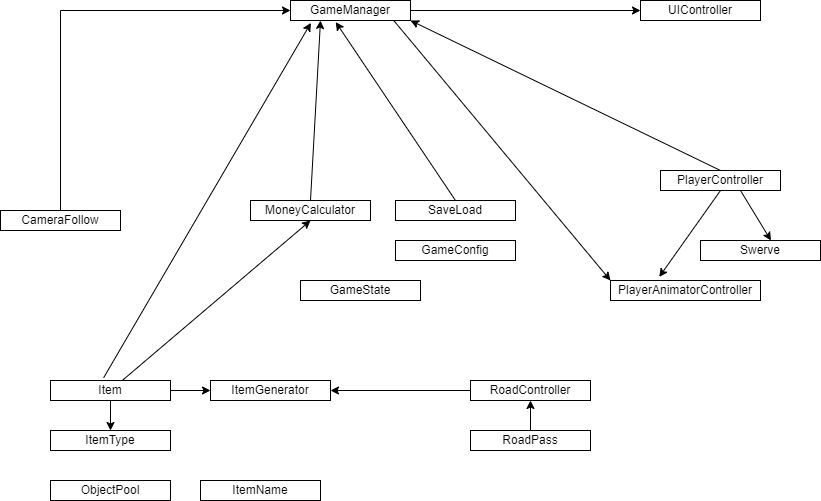

The diagram above was exported from draw.io. Its source (the exported page's mxGraphModel, read from the mxfile embedded in the PNG):
<mxGraphModel dx="1038" dy="578" grid="1" gridSize="10" guides="1" tooltips="1" connect="1" arrows="1" fold="1" page="1" pageScale="1" pageWidth="850" pageHeight="1100" math="0" shadow="0">
  <root>
    <mxCell id="0" />
    <mxCell id="1" parent="0" />
    <mxCell id="MiJ4ID7ypE9egmrEdkIm-1" value="CameraFollow" style="rounded=0;whiteSpace=wrap;html=1;" vertex="1" parent="1">
      <mxGeometry x="20" y="260" width="120" height="20" as="geometry" />
    </mxCell>
    <mxCell id="MiJ4ID7ypE9egmrEdkIm-2" value="GameManager" style="rounded=0;whiteSpace=wrap;html=1;" vertex="1" parent="1">
      <mxGeometry x="310" y="50" width="120" height="20" as="geometry" />
    </mxCell>
    <mxCell id="MiJ4ID7ypE9egmrEdkIm-4" value="GameState" style="rounded=0;whiteSpace=wrap;html=1;" vertex="1" parent="1">
      <mxGeometry x="320" y="330" width="120" height="20" as="geometry" />
    </mxCell>
    <mxCell id="MiJ4ID7ypE9egmrEdkIm-5" value="MoneyCalculator" style="rounded=0;whiteSpace=wrap;html=1;" vertex="1" parent="1">
      <mxGeometry x="270" y="250" width="120" height="20" as="geometry" />
    </mxCell>
    <mxCell id="MiJ4ID7ypE9egmrEdkIm-6" value="SaveLoad" style="rounded=0;whiteSpace=wrap;html=1;" vertex="1" parent="1">
      <mxGeometry x="415" y="250" width="120" height="20" as="geometry" />
    </mxCell>
    <mxCell id="MiJ4ID7ypE9egmrEdkIm-7" value="UIController" style="rounded=0;whiteSpace=wrap;html=1;" vertex="1" parent="1">
      <mxGeometry x="660" y="50" width="120" height="20" as="geometry" />
    </mxCell>
    <mxCell id="MiJ4ID7ypE9egmrEdkIm-9" value="" style="endArrow=classic;html=1;rounded=0;entryX=0;entryY=0.5;entryDx=0;entryDy=0;" edge="1" parent="1" source="MiJ4ID7ypE9egmrEdkIm-2" target="MiJ4ID7ypE9egmrEdkIm-7">
      <mxGeometry width="50" height="50" relative="1" as="geometry">
        <mxPoint x="330" y="110" as="sourcePoint" />
        <mxPoint x="250" y="100" as="targetPoint" />
      </mxGeometry>
    </mxCell>
    <mxCell id="MiJ4ID7ypE9egmrEdkIm-10" value="GameConfig" style="rounded=0;whiteSpace=wrap;html=1;" vertex="1" parent="1">
      <mxGeometry x="415" y="290" width="120" height="20" as="geometry" />
    </mxCell>
    <mxCell id="MiJ4ID7ypE9egmrEdkIm-11" value="RoadPass" style="rounded=0;whiteSpace=wrap;html=1;" vertex="1" parent="1">
      <mxGeometry x="490" y="480" width="120" height="20" as="geometry" />
    </mxCell>
    <mxCell id="MiJ4ID7ypE9egmrEdkIm-12" value="RoadController" style="rounded=0;whiteSpace=wrap;html=1;" vertex="1" parent="1">
      <mxGeometry x="490" y="430" width="120" height="20" as="geometry" />
    </mxCell>
    <mxCell id="MiJ4ID7ypE9egmrEdkIm-13" value="PlayerController" style="rounded=0;whiteSpace=wrap;html=1;" vertex="1" parent="1">
      <mxGeometry x="680" y="220" width="120" height="20" as="geometry" />
    </mxCell>
    <mxCell id="MiJ4ID7ypE9egmrEdkIm-14" value="Swerve" style="rounded=0;whiteSpace=wrap;html=1;" vertex="1" parent="1">
      <mxGeometry x="720" y="290" width="120" height="20" as="geometry" />
    </mxCell>
    <mxCell id="MiJ4ID7ypE9egmrEdkIm-16" value="ItemGenerator" style="rounded=0;whiteSpace=wrap;html=1;" vertex="1" parent="1">
      <mxGeometry x="230" y="430" width="120" height="20" as="geometry" />
    </mxCell>
    <mxCell id="MiJ4ID7ypE9egmrEdkIm-17" value="Item" style="rounded=0;whiteSpace=wrap;html=1;" vertex="1" parent="1">
      <mxGeometry x="70" y="430" width="120" height="20" as="geometry" />
    </mxCell>
    <mxCell id="MiJ4ID7ypE9egmrEdkIm-18" value="ItemName" style="rounded=0;whiteSpace=wrap;html=1;" vertex="1" parent="1">
      <mxGeometry x="220" y="530" width="120" height="20" as="geometry" />
    </mxCell>
    <mxCell id="MiJ4ID7ypE9egmrEdkIm-19" value="ItemType" style="rounded=0;whiteSpace=wrap;html=1;" vertex="1" parent="1">
      <mxGeometry x="70" y="480" width="120" height="20" as="geometry" />
    </mxCell>
    <mxCell id="MiJ4ID7ypE9egmrEdkIm-20" value="ObjectPool" style="rounded=0;whiteSpace=wrap;html=1;" vertex="1" parent="1">
      <mxGeometry x="70" y="530" width="120" height="20" as="geometry" />
    </mxCell>
    <mxCell id="MiJ4ID7ypE9egmrEdkIm-22" value="" style="endArrow=classic;html=1;rounded=0;exitX=0.863;exitY=1.02;exitDx=0;exitDy=0;exitPerimeter=0;entryX=0;entryY=0;entryDx=0;entryDy=0;" edge="1" parent="1" source="MiJ4ID7ypE9egmrEdkIm-2" target="MiJ4ID7ypE9egmrEdkIm-23">
      <mxGeometry width="50" height="50" relative="1" as="geometry">
        <mxPoint x="220" y="160" as="sourcePoint" />
        <mxPoint x="440" y="110" as="targetPoint" />
      </mxGeometry>
    </mxCell>
    <mxCell id="MiJ4ID7ypE9egmrEdkIm-23" value="PlayerAnimatorController" style="rounded=0;whiteSpace=wrap;html=1;" vertex="1" parent="1">
      <mxGeometry x="630" y="330" width="150" height="20" as="geometry" />
    </mxCell>
    <mxCell id="MiJ4ID7ypE9egmrEdkIm-26" value="" style="endArrow=classic;html=1;rounded=0;entryX=0;entryY=0.5;entryDx=0;entryDy=0;exitX=0.5;exitY=0;exitDx=0;exitDy=0;" edge="1" parent="1" source="MiJ4ID7ypE9egmrEdkIm-1" target="MiJ4ID7ypE9egmrEdkIm-2">
      <mxGeometry width="50" height="50" relative="1" as="geometry">
        <mxPoint x="100" y="140" as="sourcePoint" />
        <mxPoint x="150" y="90" as="targetPoint" />
        <Array as="points">
          <mxPoint x="80" y="60" />
        </Array>
      </mxGeometry>
    </mxCell>
    <mxCell id="MiJ4ID7ypE9egmrEdkIm-27" value="" style="endArrow=classic;html=1;rounded=0;exitX=0.5;exitY=0;exitDx=0;exitDy=0;entryX=0.25;entryY=1;entryDx=0;entryDy=0;" edge="1" parent="1" source="MiJ4ID7ypE9egmrEdkIm-5" target="MiJ4ID7ypE9egmrEdkIm-2">
      <mxGeometry width="50" height="50" relative="1" as="geometry">
        <mxPoint x="560" y="180" as="sourcePoint" />
        <mxPoint x="370" y="70" as="targetPoint" />
      </mxGeometry>
    </mxCell>
    <mxCell id="MiJ4ID7ypE9egmrEdkIm-29" value="" style="endArrow=classic;html=1;rounded=0;exitX=0.5;exitY=0;exitDx=0;exitDy=0;entryX=0.377;entryY=1.08;entryDx=0;entryDy=0;entryPerimeter=0;" edge="1" parent="1" source="MiJ4ID7ypE9egmrEdkIm-6" target="MiJ4ID7ypE9egmrEdkIm-2">
      <mxGeometry width="50" height="50" relative="1" as="geometry">
        <mxPoint x="540" y="240" as="sourcePoint" />
        <mxPoint x="590" y="190" as="targetPoint" />
      </mxGeometry>
    </mxCell>
    <mxCell id="MiJ4ID7ypE9egmrEdkIm-32" value="" style="endArrow=classic;html=1;rounded=0;exitX=1;exitY=0.5;exitDx=0;exitDy=0;" edge="1" parent="1" source="MiJ4ID7ypE9egmrEdkIm-17" target="MiJ4ID7ypE9egmrEdkIm-16">
      <mxGeometry width="50" height="50" relative="1" as="geometry">
        <mxPoint x="250" y="530" as="sourcePoint" />
        <mxPoint x="300" y="480" as="targetPoint" />
      </mxGeometry>
    </mxCell>
    <mxCell id="MiJ4ID7ypE9egmrEdkIm-34" value="" style="endArrow=classic;html=1;rounded=0;exitX=0.443;exitY=-0.14;exitDx=0;exitDy=0;exitPerimeter=0;entryX=0.17;entryY=1.12;entryDx=0;entryDy=0;entryPerimeter=0;" edge="1" parent="1" source="MiJ4ID7ypE9egmrEdkIm-17" target="MiJ4ID7ypE9egmrEdkIm-2">
      <mxGeometry width="50" height="50" relative="1" as="geometry">
        <mxPoint x="340" y="280" as="sourcePoint" />
        <mxPoint x="390" y="230" as="targetPoint" />
      </mxGeometry>
    </mxCell>
    <mxCell id="MiJ4ID7ypE9egmrEdkIm-35" value="" style="endArrow=classic;html=1;rounded=0;" edge="1" parent="1" source="MiJ4ID7ypE9egmrEdkIm-17" target="MiJ4ID7ypE9egmrEdkIm-19">
      <mxGeometry width="50" height="50" relative="1" as="geometry">
        <mxPoint x="250" y="550" as="sourcePoint" />
        <mxPoint x="300" y="500" as="targetPoint" />
      </mxGeometry>
    </mxCell>
    <mxCell id="MiJ4ID7ypE9egmrEdkIm-36" value="" style="endArrow=classic;html=1;rounded=0;entryX=0.5;entryY=1;entryDx=0;entryDy=0;" edge="1" parent="1" source="MiJ4ID7ypE9egmrEdkIm-17" target="MiJ4ID7ypE9egmrEdkIm-5">
      <mxGeometry width="50" height="50" relative="1" as="geometry">
        <mxPoint x="440" y="300" as="sourcePoint" />
        <mxPoint x="490" y="250" as="targetPoint" />
      </mxGeometry>
    </mxCell>
    <mxCell id="MiJ4ID7ypE9egmrEdkIm-40" value="" style="endArrow=classic;html=1;rounded=0;exitX=0.5;exitY=0;exitDx=0;exitDy=0;entryX=1;entryY=1;entryDx=0;entryDy=0;" edge="1" parent="1" source="MiJ4ID7ypE9egmrEdkIm-13" target="MiJ4ID7ypE9egmrEdkIm-2">
      <mxGeometry width="50" height="50" relative="1" as="geometry">
        <mxPoint x="740" y="240" as="sourcePoint" />
        <mxPoint x="790" y="190" as="targetPoint" />
      </mxGeometry>
    </mxCell>
    <mxCell id="MiJ4ID7ypE9egmrEdkIm-41" value="" style="endArrow=classic;html=1;rounded=0;entryX=0.587;entryY=0;entryDx=0;entryDy=0;entryPerimeter=0;" edge="1" parent="1" target="MiJ4ID7ypE9egmrEdkIm-14">
      <mxGeometry width="50" height="50" relative="1" as="geometry">
        <mxPoint x="760" y="240" as="sourcePoint" />
        <mxPoint x="80" y="340" as="targetPoint" />
      </mxGeometry>
    </mxCell>
    <mxCell id="MiJ4ID7ypE9egmrEdkIm-43" value="" style="endArrow=classic;html=1;rounded=0;exitX=0.5;exitY=0;exitDx=0;exitDy=0;entryX=0.5;entryY=1;entryDx=0;entryDy=0;" edge="1" parent="1" source="MiJ4ID7ypE9egmrEdkIm-11" target="MiJ4ID7ypE9egmrEdkIm-12">
      <mxGeometry width="50" height="50" relative="1" as="geometry">
        <mxPoint x="410" y="530" as="sourcePoint" />
        <mxPoint x="460" y="480" as="targetPoint" />
      </mxGeometry>
    </mxCell>
    <mxCell id="MiJ4ID7ypE9egmrEdkIm-44" value="" style="endArrow=classic;html=1;rounded=0;exitX=0;exitY=0.5;exitDx=0;exitDy=0;entryX=1;entryY=0.5;entryDx=0;entryDy=0;" edge="1" parent="1" source="MiJ4ID7ypE9egmrEdkIm-12" target="MiJ4ID7ypE9egmrEdkIm-16">
      <mxGeometry width="50" height="50" relative="1" as="geometry">
        <mxPoint x="600" y="470" as="sourcePoint" />
        <mxPoint x="650" y="420" as="targetPoint" />
      </mxGeometry>
    </mxCell>
    <mxCell id="MiJ4ID7ypE9egmrEdkIm-54" value="" style="endArrow=classic;html=1;rounded=0;exitX=0.5;exitY=1;exitDx=0;exitDy=0;entryX=0.325;entryY=-0.18;entryDx=0;entryDy=0;entryPerimeter=0;" edge="1" parent="1" source="MiJ4ID7ypE9egmrEdkIm-13" target="MiJ4ID7ypE9egmrEdkIm-23">
      <mxGeometry width="50" height="50" relative="1" as="geometry">
        <mxPoint x="690" y="310" as="sourcePoint" />
        <mxPoint x="740" y="280" as="targetPoint" />
      </mxGeometry>
    </mxCell>
  </root>
</mxGraphModel>